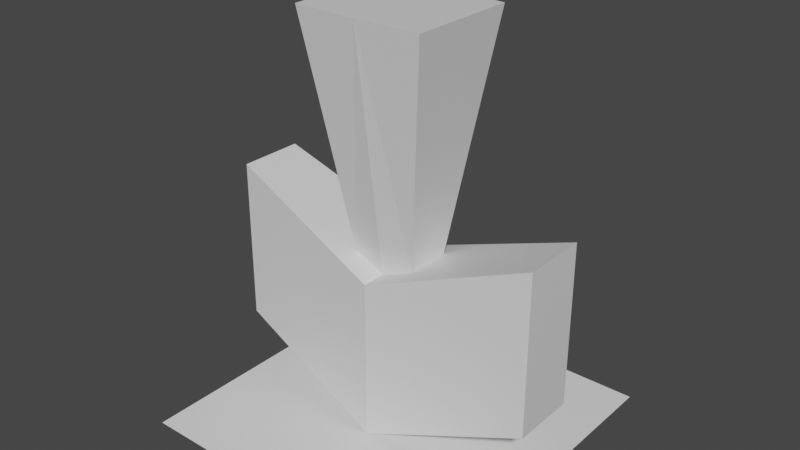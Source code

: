 # Source: Arrow.blend  (saved by Blender 2.80.75; exported with 4.5.12 LTS)
import bpy
from mathutils import Matrix  # noqa: F401  (used for matrix-valued properties, if any)

bpy.ops.wm.read_factory_settings(use_empty=True)
scene = bpy.context.scene
scene.name = 'Scene'

# ---- collections
col_collection = bpy.data.collections.new('Collection'); scene.collection.children.link(col_collection)

# ---- materials (node trees are filled in below, after node groups)
mat_material = bpy.data.materials.new('Material')
mat_material.alpha_threshold = 0.0
mat_material.use_transparent_shadow = False
mat_material.line_color = (0.0, 0.0, 0.0, 1.0)

# ---- material node trees
mat_material.use_nodes = True; mat_material.node_tree.nodes.clear()
_N = mat_material.node_tree.nodes; _L = mat_material.node_tree.links
n0 = _N.new('ShaderNodeOutputMaterial'); n0.name = 'Material Output'; n0.location = (300, 300)
n1 = _N.new('ShaderNodeBsdfPrincipled'); n1.name = 'Principled BSDF'; n1.location = (10, 300)
n1.distribution = 'GGX'
n1.subsurface_method = 'BURLEY'
n1.inputs[2].default_value = 0.4
n1.inputs[3].default_value = 1.45
n1.inputs[27].default_value = (0.0, 0.0, 0.0, 1.0)
n1.inputs[28].default_value = 1.0
_L.new(n1.outputs[0], n0.inputs[0])
n0.is_active_output = True

# ---- world
world_world = bpy.data.worlds.new('World'); scene.world = world_world
world_world.use_nodes = True; world_world.node_tree.nodes.clear()
_N = world_world.node_tree.nodes; _L = world_world.node_tree.links
n0 = _N.new('ShaderNodeOutputWorld'); n0.name = 'World Output'; n0.location = (300, 300)
n1 = _N.new('ShaderNodeBackground'); n1.name = 'Background'; n1.location = (10, 300)
n1.inputs[0].default_value = (0.05088, 0.05088, 0.05088, 1.0)
_L.new(n1.outputs[0], n0.inputs[0])
n0.is_active_output = True
world_world.color = (0.05088, 0.05088, 0.05088)
world_world.use_sun_shadow = False
world_world.sun_shadow_jitter_overblur = 0.0

# ---- meshes
me_cube = bpy.data.meshes.new('Cube')
me_cube.from_pydata([(1.0, 0.2, 1.4), (1.0, 0.2, 0.4), (0.0, 0.0, 2.5), (0.0, 0.0, 0.0), (1.0, 0.0, 0.4), (1.0, 0.0, 1.4), (0.0, 0.3, 0.0), (0.0, 0.3, 1.0), (0.0, 0.15, 1.0), (0.0, 0.15, 0.0), (1.0, 0.1, 0.4), (1.0, 0.1, 1.4), (0.2, 0.0, 1.08), (0.2, 0.0, 0.08), (0.2, 0.28, 1.08), (0.2, 0.28, 0.08), (0.2, 0.14, 1.08), (0.2, 0.14, 0.08), (1.0, 0.2, 1.4), (0.0, 0.15, 1.0), (0.2, 0.0, 1.08), (0.2, 0.14, 1.08), (0.0, 0.35, 2.5), (0.4, 0.0, 2.5), (0.4, 0.34, 2.5)], [(0, 18)], [(17, 10, 4, 13), (12, 16, 21, 20), (15, 14, 0, 1), (10, 11, 5, 4), (1, 0, 11, 10), (14, 7, 8, 16), (15, 1, 10, 17), (6, 15, 17, 9), (0, 14, 16, 11), (6, 7, 14, 15), (11, 16, 12, 5), (9, 17, 13, 3), (20, 21, 24, 23), (16, 8, 19, 21), (24, 22, 2, 23), (21, 19, 22, 24)])
_uv = me_cube.uv_layers.new(name='UVMap')
_uv.uv.foreach_set('vector', [0.525, 0.8125, 0.625, 0.8125, 0.625, 0.875, 0.525, 0.875, 0.475, 0.125, 0.475, 0.0625, 0.475, 0.0625, 0.475, 0.125, 0.625, 0.65, 0.875, 0.65, 0.875, 0.75, 0.625, 0.75, 0.125, 0.5625, 0.375, 0.5625, 0.375, 0.625, 0.125, 0.625, 0.125, 0.5, 0.375, 0.5, 0.375, 0.5625, 0.125, 0.5625, 0.475, 0.0, 0.5, 0.0, 0.5, 0.0625, 0.475, 0.0625, 0.525, 0.75, 0.625, 0.75, 0.625, 0.8125, 0.525, 0.8125, 0.5, 0.75, 0.525, 0.75, 0.525, 0.8125, 0.5, 0.8125, 0.375, 0.0, 0.475, 0.0, 0.475, 0.0625, 0.375, 0.0625, 0.625, 0.625, 0.875, 0.625, 0.875, 0.65, 0.625, 0.65, 0.375, 0.0625, 0.475, 0.0625, 0.475, 0.125, 0.375, 0.125, 0.5, 0.8125, 0.525, 0.8125, 0.525, 0.875, 0.5, 0.875, 0.475, 0.125, 0.475, 0.0625, 0.475, 0.0625, 0.475, 0.125, 0.475, 0.0625, 0.5, 0.0625, 0.5, 0.0625, 0.475, 0.0625, 0.475, 0.0625, 0.5, 0.0625, 0.5, 0.125, 0.475, 0.125, 0.475, 0.0625, 0.5, 0.0625, 0.5, 0.0625, 0.475, 0.0625])
me_cube.materials.append(mat_material)
me_cube.use_remesh_preserve_volume = False
me_cube.use_remesh_preserve_attributes = False
me_cube.use_mirror_vertex_groups = False
me_cube.update()
me_plane = bpy.data.meshes.new('Plane')
me_plane.from_pydata([(-1.0, -1.0, 0.0), (1.0, -1.0, 0.0), (-1.0, 1.0, 0.0), (1.0, 1.0, 0.0)], [], [(0, 1, 3, 2)])
_uv = me_plane.uv_layers.new(name='UVMap')
_uv.uv.foreach_set('vector', [0.0, 0.0, 1.0, 0.0, 1.0, 1.0, 0.0, 1.0])
me_plane.use_remesh_preserve_volume = False
me_plane.use_remesh_preserve_attributes = False
me_plane.use_mirror_vertex_groups = False
me_plane.update()

# ---- objects
ob_arrow = bpy.data.objects.new('Arrow', me_cube)
ob_plane = bpy.data.objects.new('Plane', me_plane)

# ---- transforms, parenting, visibility, modifiers, constraints
ob_arrow.location = (0.0, 0.0, 0.0)
ob_arrow.lock_rotations_4d = False
ob_arrow.empty_display_type = 'ARROWS'
ob_arrow.lineart.crease_threshold = 0.0
_m = ob_arrow.modifiers.new('Mirror', 'MIRROR')
_m.use_axis = (True, True, False)
_m.use_clip = True
ob_plane.location = (0.0, 0.0, 0.0)
ob_plane.lineart.crease_threshold = 0.0

# ---- collection membership
col_collection.objects.link(ob_arrow)
col_collection.objects.link(ob_plane)

# ---- scene / render settings (as saved in the file)
scene.frame_start = 1; scene.frame_end = 250; scene.frame_set(1)
scene.render.engine = 'BLENDER_EEVEE_NEXT'
scene.cycles.use_denoising = False
scene.cycles.samples = 128
scene.cycles.sampling_pattern = 'TABULATED_SOBOL'
scene.cycles.use_adaptive_sampling = False
scene.cycles.use_light_tree = False
scene.view_settings.view_transform = 'Filmic'
bpy.context.view_layer.update()

# ---- added for rendering (the .blend has no active camera and no usable light): camera, sun
cam_auto = bpy.data.cameras.new('AutoCamera')
cam_auto.lens = 50.0
cam_auto.sensor_width = 36.0
cam_auto.clip_end = 1000.0
ob_auto_camera = bpy.data.objects.new('AutoCamera', cam_auto)
scene.collection.objects.link(ob_auto_camera)
ob_auto_camera.location = (3.49265, -4.19118, 4.04412)
ob_auto_camera.rotation_euler = (1.09748, -7.21219e-08, 0.694738)
scene.camera = ob_auto_camera
light_auto_sun = bpy.data.lights.new('AutoSun', 'SUN')
light_auto_sun.energy = 3.0
light_auto_sun.angle = 0.0523599
ob_auto_sun = bpy.data.objects.new('AutoSun', light_auto_sun)
scene.collection.objects.link(ob_auto_sun)
ob_auto_sun.rotation_euler = (0.872665, 0.174533, 0.523599)
bpy.context.view_layer.update()
